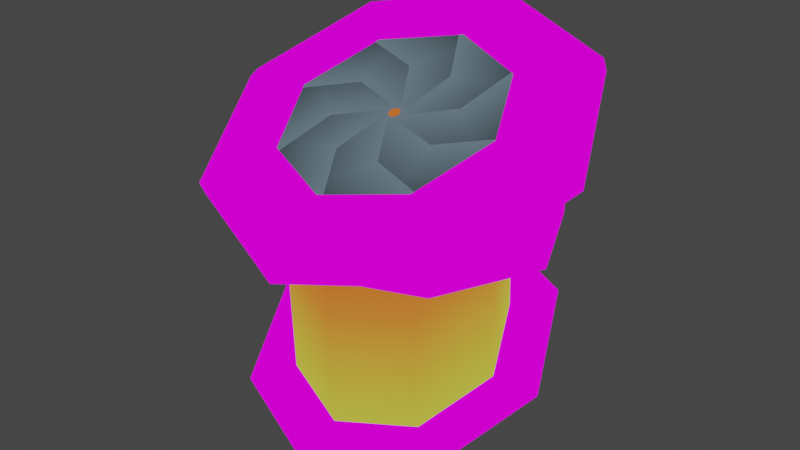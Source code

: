 # Source: glados_aperturedoor.blend  (saved by Blender 3.6.13; exported with 4.5.12 LTS)
import bpy
from mathutils import Matrix  # noqa: F401  (used for matrix-valued properties, if any)

bpy.ops.wm.read_factory_settings(use_empty=True)
scene = bpy.context.scene
scene.name = 'Scene'

# ---- collections
col_collection = bpy.data.collections.new('Collection'); scene.collection.children.link(col_collection)

# ---- images (referenced by path relative to the original .blend; pixels are not part of the script)
import os
ASSET_DIR = os.environ.get("B2B_ASSET_DIR", "")  # directory of the original .blend (textures are referenced by path, not embedded)
HERE = os.path.dirname(os.path.abspath(__file__))  # packed textures are extracted next to this script under _unpacked/

def load_image(name, relpath, width, height, colorspace="sRGB"):
    """Load a texture the original file referenced (path relative to the .blend, or extracted next to this script)."""
    p = next((c for c in (os.path.join(HERE, relpath), os.path.join(ASSET_DIR, relpath)) if relpath and os.path.exists(c)), "")
    if p:
        img = bpy.data.images.load(p, check_existing=True)
        img.name = name
    else:  # same state as the original file: an image datablock whose file is absent (Cycles renders it pink)
        img = bpy.data.images.new(name, width, height)
        img.source = "FILE"
        img.filepath = "//" + (relpath or name)
    img.colorspace_settings.name = colorspace
    return img
img_glados_aperturedoor_top_png = load_image('glados_aperturedoor_top.png', 'glados_aperturedoor_top.png', 1024, 1024, 'sRGB')
img_glados_aperturedoor_png = load_image('glados_aperturedoor.png', 'glados_aperturedoor.png', 1024, 1024, 'sRGB')

# ---- materials (node trees are filled in below, after node groups)
mat_incinerator_top = bpy.data.materials.new('incinerator_top')
mat_incinerator_top.use_transparent_shadow = False
mat_incinerator_body = bpy.data.materials.new('incinerator_body')
mat_incinerator_body.use_transparent_shadow = False
mat_incinerator_blades = bpy.data.materials.new('incinerator_blades')
mat_incinerator_blades.use_transparent_shadow = False
mat_incinerator_interior = bpy.data.materials.new('incinerator_interior')
mat_incinerator_interior.use_transparent_shadow = False

# ---- material node trees
mat_incinerator_top.use_nodes = True; mat_incinerator_top.node_tree.nodes.clear()
_N = mat_incinerator_top.node_tree.nodes; _L = mat_incinerator_top.node_tree.links
n0 = _N.new('ShaderNodeOutputMaterial'); n0.name = 'Material Output'; n0.location = (300, 300)
n1 = _N.new('ShaderNodeTexImage'); n1.name = 'Image Texture'; n1.location = (-321, 227)
n1.image = img_glados_aperturedoor_top_png
n1.extension = 'MIRROR'
_L.new(n1.outputs[0], n0.inputs[0])
n0.is_active_output = True
mat_incinerator_body.use_nodes = True; mat_incinerator_body.node_tree.nodes.clear()
_N = mat_incinerator_body.node_tree.nodes; _L = mat_incinerator_body.node_tree.links
n0 = _N.new('ShaderNodeOutputMaterial'); n0.name = 'Material Output'; n0.location = (300, 300)
n1 = _N.new('ShaderNodeTexImage'); n1.name = 'Image Texture'; n1.location = (-321, 227)
n1.image = img_glados_aperturedoor_png
n1.extension = 'MIRROR'
_L.new(n1.outputs[0], n0.inputs[0])
n0.is_active_output = True
mat_incinerator_blades.use_nodes = True; mat_incinerator_blades.node_tree.nodes.clear()
_N = mat_incinerator_blades.node_tree.nodes; _L = mat_incinerator_blades.node_tree.links
n0 = _N.new('ShaderNodeOutputMaterial'); n0.name = 'Material Output'; n0.location = (22, 189)
n1 = _N.new('ShaderNodeVertexColor'); n1.name = 'Color Attribute'; n1.location = (-236, 94)
n1.layer_name = 'Col'
_L.new(n1.outputs[0], n0.inputs[0])
n0.is_active_output = True
mat_incinerator_interior.use_nodes = True; mat_incinerator_interior.node_tree.nodes.clear()
_N = mat_incinerator_interior.node_tree.nodes; _L = mat_incinerator_interior.node_tree.links
n0 = _N.new('ShaderNodeOutputMaterial'); n0.name = 'Material Output'; n0.location = (22, 189)
n1 = _N.new('ShaderNodeVertexColor'); n1.name = 'Color Attribute'; n1.location = (-236, 94)
n1.layer_name = 'Col'
_L.new(n1.outputs[0], n0.inputs[0])
n0.is_active_output = True

# ---- world
world_world = bpy.data.worlds.new('World'); scene.world = world_world
world_world.use_nodes = True; world_world.node_tree.nodes.clear()
_N = world_world.node_tree.nodes; _L = world_world.node_tree.links
n0 = _N.new('ShaderNodeOutputWorld'); n0.name = 'World Output'; n0.location = (300, 300)
n1 = _N.new('ShaderNodeBackground'); n1.name = 'Background'; n1.location = (10, 300)
n1.inputs[0].default_value = (0.05088, 0.05088, 0.05088, 1.0)
_L.new(n1.outputs[0], n0.inputs[0])
n0.is_active_output = True
world_world.color = (0.05088, 0.05088, 0.05088)
world_world.use_sun_shadow = False
world_world.sun_shadow_jitter_overblur = 0.0

# ---- meshes
me_glados_aperturedoor = bpy.data.meshes.new('glados_aperturedoor')
me_glados_aperturedoor.from_pydata([(-0.935, -3.704e-08, 0.925), (-0.6611, -0.5992, 0.6456), (-1.603e-07, -0.8474, 0.5299), (0.6611, -0.5992, 0.6456), (0.935, 3.704e-08, 0.925), (0.6611, 0.5992, 1.204), (-2.42e-07, 0.8474, 1.32), (-0.6611, 0.5992, 1.204), (-1.45, -5.744e-08, 0.925), (-1.025, -0.9292, 0.4917), (-1.378e-07, -1.314, 0.3122), (1.025, -0.9292, 0.4917), (1.45, 5.744e-08, 0.925), (1.025, 0.9292, 1.358), (-2.645e-07, 1.314, 1.538), (-1.025, 0.9292, 1.358), (-1.6, 0.05283, 0.8117), (-1.131, -0.9725, 0.3336), (-1.312e-07, -1.397, 0.1355), (1.131, -0.9725, 0.3336), (1.6, 0.05283, 0.8117), (1.131, 1.078, 1.29), (-2.711e-07, 1.503, 1.488), (-1.131, 1.078, 1.29), (-1.6, 0.1057, 0.6984), (-1.131, -0.9197, 0.2203), (-1.312e-07, -1.344, 0.02223), (1.131, -0.9197, 0.2203), (1.6, 0.1057, 0.6984), (1.131, 1.131, 1.177), (-2.711e-07, 1.556, 1.375), (-1.131, 1.131, 1.177), (-1.35, 0.1057, -1.117), (-0.9546, -0.7595, -1.52), (-1.086e-07, -1.118, -1.687), (0.9546, -0.7595, -1.52), (1.35, 0.1057, -1.117), (0.9546, 0.9708, -0.7132), (-2.266e-07, 1.329, -0.5461), (-0.9546, 0.9708, -0.7132), (-0.935, 0.02113, 0.8797), (-0.6611, -0.5781, 0.6003), (-1.603e-07, -0.8263, 0.4845), (0.6611, -0.5781, 0.6003), (0.935, 0.02113, 0.8797), (0.6611, 0.6203, 1.159), (-2.42e-07, 0.8685, 1.275), (-0.6611, 0.6203, 1.159), (-0.935, 0.1057, -1.117), (-0.6611, -0.4935, -1.396), (-1.268e-07, -0.7417, -1.512), (0.6611, -0.4935, -1.396), (0.935, 0.1057, -1.117), (0.6611, 0.7049, -0.8372), (-2.085e-07, 0.9531, -0.7215), (-0.6611, 0.7049, -0.8372), (0.4835, -0.1607, 0.8225), (-0.2165, 0.02895, 0.9026), (1.109, 0.1319, 0.9589), (0.5297, -0.637, 0.5949), (-0.02128, -0.3045, 0.7499), (0.7568, -0.5318, 0.6494), (0.4755, 0.1993, 0.9904), (-0.1649, -0.1142, 0.8359), (0.6894, 0.8069, 1.274), (0.8814, -0.1073, 0.8419), (0.2324, -0.2253, 0.7869), (0.9583, 0.112, 0.9497), (0.1889, 0.4488, 1.107), (-0.01678, -0.1824, 0.8041), (-0.1339, 1.015, 1.371), (0.7169, 0.4927, 1.122), (0.35, -0.006612, 0.8888), (0.5985, 0.6965, 1.222), (-0.2083, 0.4415, 1.103), (0.1412, -0.1357, 0.8258), (-0.8787, 0.6353, 1.194), (0.1324, 0.8115, 1.27), (0.2625, 0.2233, 0.996), (-0.112, 0.8791, 1.307), (-0.4835, 0.1818, 0.9822), (0.2165, -0.001476, 0.8885), (-1.109, -0.1108, 0.8458), (-0.5297, 0.6624, 1.201), (0.02128, 0.3299, 1.046), (-0.7568, 0.553, 1.155), (-0.4755, -0.1782, 0.8143), (0.1649, 0.1417, 0.9552), (-0.6894, -0.7858, 0.531), (-0.8814, 0.1326, 0.9537), (-0.2324, 0.2506, 1.009), (-0.9583, -0.0909, 0.855), (-0.1889, -0.4276, 0.698), (0.01678, 0.2099, 0.987), (0.1339, -0.9943, 0.4338), (-0.7169, -0.4674, 0.674), (-0.35, 0.03197, 0.9068), (-0.5985, -0.6753, 0.5825), (0.2083, -0.4204, 0.7014), (-0.1412, 0.1632, 0.9652), (0.8787, -0.6142, 0.611), (-0.1324, -0.7862, 0.5253), (-0.2625, -0.198, 0.7996), (0.112, -0.858, 0.4973), (-1.35, 0.1057, 0.6984), (-0.9546, -0.7595, 0.295), (-1.422e-07, -1.118, 0.1279), (0.9546, -0.7595, 0.295), (1.35, 0.1057, 0.6984), (0.9546, 0.9708, 1.102), (-2.602e-07, 1.329, 1.269), (-0.9546, 0.9708, 1.102), (-1.35, 0.1057, 2.98e-08), (-0.9546, -0.7595, -7.451e-09), (0.0, -1.118, -2.98e-08), (0.9546, -0.7595, -7.451e-09), (1.35, 0.1057, 2.98e-08), (0.9546, 0.9708, 5.96e-08), (-6.231e-07, 1.329, 5.96e-08), (-0.9546, 0.9708, 5.96e-08), (0.6611, -0.5358, -0.3979), (0.935, 0.06339, -0.1185), (-0.6611, -0.5358, -0.3979), (-1.435e-07, -0.784, -0.5136), (-2.253e-07, 0.9108, 0.2767), (-0.6611, 0.6626, 0.1609), (0.6611, 0.6626, 0.1609), (-0.935, 0.06339, -0.1185)], [], [(3, 11, 12, 4), (2, 10, 11, 3), (1, 9, 10, 2), (0, 8, 9, 1), (7, 15, 8, 0), (6, 14, 15, 7), (5, 13, 14, 6), (4, 12, 13, 5), (12, 20, 21, 13), (13, 21, 22, 14), (14, 22, 23, 15), (15, 23, 16, 8), (8, 16, 17, 9), (9, 17, 18, 10), (10, 18, 19, 11), (11, 19, 20, 12), (16, 23, 31, 24), (22, 21, 29, 30), (20, 19, 27, 28), (18, 17, 25, 26), (23, 22, 30, 31), (21, 20, 28, 29), (19, 18, 26, 27), (17, 16, 24, 25), (1, 2, 42, 41), (6, 7, 47, 46), (4, 5, 45, 44), (2, 3, 43, 42), (0, 1, 41, 40), (7, 0, 40, 47), (5, 6, 46, 45), (3, 4, 44, 43), (56, 57, 60, 59), (58, 56, 59, 61), (62, 63, 66, 65), (64, 62, 65, 67), (68, 69, 72, 71), (70, 68, 71, 73), (74, 75, 78, 77), (76, 74, 77, 79), (80, 81, 84, 83), (82, 80, 83, 85), (86, 87, 90, 89), (88, 86, 89, 91), (92, 93, 96, 95), (94, 92, 95, 97), (98, 99, 102, 101), (100, 98, 101, 103), (33, 49, 50, 34), (34, 50, 51, 35), (35, 51, 52, 36), (36, 52, 53, 37), (37, 53, 54, 38), (38, 54, 55, 39), (39, 55, 48, 32), (32, 48, 49, 33), (110, 118, 119, 111), (108, 116, 117, 109), (106, 114, 115, 107), (104, 112, 113, 105), (111, 119, 112, 104), (109, 117, 118, 110), (107, 115, 116, 108), (105, 113, 114, 106), (27, 107, 108, 28), (28, 108, 109, 29), (29, 109, 110, 30), (30, 110, 111, 31), (31, 111, 104, 24), (24, 104, 105, 25), (25, 105, 106, 26), (26, 106, 107, 27), (120, 121, 52, 51), (122, 123, 50, 49), (124, 125, 55, 54), (121, 126, 53, 52), (123, 120, 51, 50), (127, 122, 49, 48), (125, 127, 48, 55), (126, 124, 54, 53), (45, 46, 124, 126), (47, 40, 127, 125), (40, 41, 122, 127), (42, 43, 120, 123), (44, 45, 126, 121), (46, 47, 125, 124), (41, 42, 123, 122), (43, 44, 121, 120)])
me_glados_aperturedoor.polygons.foreach_set('material_index', [0, 0, 0, 0, 0, 0, 0, 0, 0, 0, 0, 0, 0, 0, 0, 0, 1, 1, 1, 1, 1, 1, 1, 1, 1, 1, 1, 1, 1, 1, 1, 1, 2, 2, 2, 2, 2, 2, 2, 2, 2, 2, 2, 2, 2, 2, 2, 2, 1, 1, 1, 1, 1, 1, 1, 1, 1, 1, 1, 1, 1, 1, 1, 1, 1, 1, 1, 1, 1, 1, 1, 1, 3, 3, 3, 3, 3, 3, 3, 3, 3, 3, 3, 3, 3, 3, 3, 3])
_uv = me_glados_aperturedoor.uv_layers.new(name='UVMap')
_uv.uv.foreach_set('vector', [1.0, 1.669, 0.255, 2.312, 0.255, -1.312, 1.0, -0.6686, 1.0, -0.6686, 0.255, -1.312, 0.255, 2.312, 1.0, 1.669, 1.0, 1.669, 0.255, 2.312, 0.255, -1.312, 1.0, -0.6686, 1.0, -0.6686, 0.255, -1.312, 0.255, 2.312, 1.0, 1.669, 1.0, 1.669, 0.255, 2.312, 0.255, -1.312, 1.0, -0.6686, 1.0, -0.6686, 0.255, -1.312, 0.255, 2.312, 1.0, 1.669, 1.0, 1.669, 0.255, 2.312, 0.255, -1.312, 1.0, -0.6686, 1.0, -0.6686, 0.255, -1.312, 0.255, 2.312, 1.0, 1.669, 0.255, -1.312, 8.196e-08, -1.5, -8.196e-08, 2.5, 0.255, 2.312, 0.255, 2.312, 9.537e-08, 2.5, -9.537e-08, -1.5, 0.255, -1.312, 0.255, -1.312, 8.196e-08, -1.5, -8.196e-08, 2.5, 0.255, 2.312, 0.255, 2.312, 9.537e-08, 2.5, -9.537e-08, -1.5, 0.255, -1.312, 0.255, -1.312, 8.196e-08, -1.5, -8.196e-08, 2.5, 0.255, 2.312, 0.255, 2.312, 9.537e-08, 2.5, -9.537e-08, -1.5, 0.255, -1.312, 0.255, -1.312, 8.196e-08, -1.5, -8.196e-08, 2.5, 0.255, 2.312, 0.255, 2.312, 9.537e-08, 2.5, -9.537e-08, -1.5, 0.255, -1.312, -0.5, 0.3, 0.5, 0.3, 0.5, 0.2, -0.5, 0.2, -0.5, 0.3, 0.5, 0.3, 0.5, 0.2, -0.5, 0.2, -0.5, 0.3, 0.5, 0.3, 0.5, 0.2, -0.5, 0.2, -0.5, 0.3, 0.5, 0.3, 0.5, 0.2, -0.5, 0.2, 0.5, 0.3, -0.5, 0.3, -0.5, 0.2, 0.5, 0.2, 0.5, 0.3, -0.5, 0.3, -0.5, 0.2, 0.5, 0.2, 0.5, 0.3, -0.5, 0.3, -0.5, 0.2, 0.5, 0.2, 0.5, 0.3, -0.5, 0.3, -0.5, 0.2, 0.5, 0.2, 0.0, 0.1, 1.0, 0.1, 1.0, 0.05, 5.96e-08, 0.05, 1.0, 0.1, 5.96e-08, 0.1, -5.96e-08, 0.05, 1.0, 0.05, 1.0, 0.1, 5.96e-08, 0.1, -5.96e-08, 0.05, 1.0, 0.05, 1.0, 0.1, 5.96e-08, 0.1, -5.96e-08, 0.05, 1.0, 0.05, 1.0, 0.1, 5.96e-08, 0.1, -5.96e-08, 0.05, 1.0, 0.05, 0.0, 0.1, 1.0, 0.1, 1.0, 0.05, 5.96e-08, 0.05, 0.0, 0.1, 1.0, 0.1, 1.0, 0.05, 0.0, 0.05, 0.0, 0.1, 1.0, 0.1, 1.0, 0.05, 0.0, 0.05, 0.9298, -1.859, 0.8883, -4.04, 0.6231, -2.93, 0.3496, -1.294, 0.8872, -6.157, 0.9398, -7.623, 0.3463, -8.212, 0.3404, -7.989, 0.9298, -1.859, 0.8883, -4.04, 0.6231, -2.93, 0.3496, -1.294, 0.8872, -6.157, 0.9398, -7.623, 0.3463, -8.212, 0.3404, -7.989, 0.9298, -1.859, 0.8883, -4.04, 0.6231, -2.93, 0.3496, -1.294, 0.8872, -6.157, 0.9398, -7.623, 0.3463, -8.212, 0.3404, -7.989, 0.9298, -1.859, 0.8883, -4.04, 0.6231, -2.93, 0.3496, -1.294, 0.8872, -6.157, 0.9398, -7.623, 0.3463, -8.212, 0.3404, -7.989, 0.9298, -1.859, 0.8883, -4.04, 0.6231, -2.93, 0.3496, -1.294, 0.8872, -6.157, 0.9398, -7.623, 0.3463, -8.212, 0.3404, -7.989, 0.9298, -1.859, 0.8883, -4.04, 0.6231, -2.93, 0.3496, -1.294, 0.8872, -6.157, 0.9398, -7.623, 0.3463, -8.212, 0.3404, -7.989, 0.9298, -1.859, 0.8883, -4.04, 0.6231, -2.93, 0.3496, -1.294, 0.8872, -6.157, 0.9398, -7.623, 0.3463, -8.212, 0.3404, -7.989, 0.9298, -1.859, 0.8883, -4.04, 0.6231, -2.93, 0.3496, -1.294, 0.8872, -6.157, 0.9398, -7.623, 0.3463, -8.212, 0.3404, -7.989, -0.5, 0.1, -0.35, 0.285, 0.35, 0.285, 0.5, 0.1, 0.5, 0.1, 0.35, 0.285, -0.35, 0.285, -0.5, 0.1, -0.5, 0.1, -0.35, 0.285, 0.35, 0.285, 0.5, 0.1, 0.5, 0.1, 0.35, 0.285, -0.35, 0.285, -0.5, 0.1, -0.5, 0.1, -0.35, 0.285, 0.35, 0.285, 0.5, 0.1, 0.5, 0.1, 0.35, 0.285, -0.35, 0.285, -0.5, 0.1, -0.5, 0.1, -0.35, 0.285, 0.35, 0.285, 0.5, 0.1, 0.5, 0.1, 0.35, 0.285, -0.35, 0.285, -0.5, 0.1, 0.0, 1.0, 0.0, 1.907e-07, 1.0, 0.09294, 1.0, 1.0, 0.0, 1.0, 0.0, 0.3152, 1.0, 0.09294, 1.0, 1.0, 0.0, 1.0, 0.0, 0.6295, 1.0, 0.5375, 1.0, 1.0, 0.0, 1.0, 0.0, 0.3152, 1.0, 0.5375, 1.0, 1.0, 1.0, 1.0, 1.0, 0.09294, 0.0, 0.3152, 0.0, 1.0, 1.0, 1.0, 1.0, 0.09294, 0.0, -1.907e-07, 0.0, 1.0, 1.0, 1.0, 1.0, 0.5375, 0.0, 0.3152, 0.0, 1.0, 1.0, 1.0, 1.0, 0.5375, 0.0, 0.6295, 0.0, 1.0, 0.5, 5.96e-08, 0.45, 0.15, -0.45, 0.15, -0.5, -5.96e-08, -0.5, 5.96e-08, -0.45, 0.15, 0.45, 0.15, 0.5, -5.96e-08, 0.5, 5.96e-08, 0.45, 0.15, -0.45, 0.15, -0.5, -5.96e-08, -0.5, 5.96e-08, -0.45, 0.15, 0.45, 0.15, 0.5, -5.96e-08, 0.5, 5.96e-08, 0.45, 0.15, -0.45, 0.15, -0.5, -5.96e-08, -0.5, 5.96e-08, -0.45, 0.15, 0.45, 0.15, 0.5, -5.96e-08, 0.5, 5.96e-08, 0.45, 0.15, -0.45, 0.15, -0.5, -5.96e-08, -0.5, 5.96e-08, -0.45, 0.15, 0.45, 0.15, 0.5, -5.96e-08, 1.0, 1.669, 1.0, -0.6686, 1.0, -0.6686, 1.0, 1.669, 1.0, 1.669, 1.0, -0.6686, 1.0, -0.6686, 1.0, 1.669, 1.0, -0.6686, 1.0, 1.669, 1.0, 1.669, 1.0, -0.6686, 1.0, -0.6686, 1.0, 1.669, 1.0, 1.669, 1.0, -0.6686, 1.0, -0.6686, 1.0, 1.669, 1.0, 1.669, 1.0, -0.6686, 1.0, -0.6686, 1.0, 1.669, 1.0, 1.669, 1.0, -0.6686, 1.0, 1.669, 1.0, -0.6686, 1.0, -0.6686, 1.0, 1.669, 1.0, 1.669, 1.0, -0.6686, 1.0, -0.6686, 1.0, 1.669, 1.0, 1.669, 1.0, -0.6686, 1.0, -0.6686, 1.0, 1.669, 1.0, 1.669, 1.0, -0.6686, 1.0, -0.6686, 1.0, 1.669, 1.0, -0.6686, 1.0, 1.669, 1.0, 1.669, 1.0, -0.6686, 1.0, -0.6686, 1.0, 1.669, 1.0, 1.669, 1.0, -0.6686, 1.0, -0.6686, 1.0, 1.669, 1.0, 1.669, 1.0, -0.6686, 1.0, -0.6686, 1.0, 1.669, 1.0, 1.669, 1.0, -0.6686, 1.0, 1.669, 1.0, -0.6686, 1.0, -0.6686, 1.0, 1.669, 1.0, 1.669, 1.0, -0.6686, 1.0, -0.6686, 1.0, 1.669])
_ca = me_glados_aperturedoor.color_attributes.new('Col', 'BYTE_COLOR', 'CORNER')
_ca.data.foreach_set('color', [1.0, 1.0, 1.0, 1.0, 1.0, 1.0, 1.0, 1.0, 1.0, 1.0, 1.0, 1.0, 1.0, 1.0, 1.0, 1.0, 1.0, 1.0, 1.0, 1.0, 1.0, 1.0, 1.0, 1.0, 1.0, 1.0, 1.0, 1.0, 1.0, 1.0, 1.0, 1.0, 1.0, 1.0, 1.0, 1.0, 1.0, 1.0, 1.0, 1.0, 1.0, 1.0, 1.0, 1.0, 1.0, 1.0, 1.0, 1.0, 1.0, 1.0, 1.0, 1.0, 1.0, 1.0, 1.0, 1.0, 1.0, 1.0, 1.0, 1.0, 1.0, 1.0, 1.0, 1.0, 1.0, 1.0, 1.0, 1.0, 1.0, 1.0, 1.0, 1.0, 1.0, 1.0, 1.0, 1.0, 1.0, 1.0, 1.0, 1.0, 1.0, 1.0, 1.0, 1.0, 1.0, 1.0, 1.0, 1.0, 1.0, 1.0, 1.0, 1.0, 1.0, 1.0, 1.0, 1.0, 1.0, 1.0, 1.0, 1.0, 1.0, 1.0, 1.0, 1.0, 1.0, 1.0, 1.0, 1.0, 1.0, 1.0, 1.0, 1.0, 1.0, 1.0, 1.0, 1.0, 1.0, 1.0, 1.0, 1.0, 1.0, 1.0, 1.0, 1.0, 1.0, 1.0, 1.0, 1.0, 1.0, 1.0, 1.0, 1.0, 1.0, 1.0, 1.0, 1.0, 1.0, 1.0, 1.0, 1.0, 1.0, 1.0, 1.0, 1.0, 1.0, 1.0, 1.0, 1.0, 1.0, 1.0, 1.0, 1.0, 1.0, 1.0, 1.0, 1.0, 1.0, 1.0, 1.0, 1.0, 1.0, 1.0, 1.0, 1.0, 1.0, 1.0, 1.0, 1.0, 1.0, 1.0, 1.0, 1.0, 1.0, 1.0, 1.0, 1.0, 1.0, 1.0, 1.0, 1.0, 1.0, 1.0, 1.0, 1.0, 1.0, 1.0, 1.0, 1.0, 1.0, 1.0, 1.0, 1.0, 1.0, 1.0, 1.0, 1.0, 1.0, 1.0, 1.0, 1.0, 1.0, 1.0, 1.0, 1.0, 1.0, 1.0, 1.0, 1.0, 1.0, 1.0, 1.0, 1.0, 1.0, 1.0, 1.0, 1.0, 1.0, 1.0, 1.0, 1.0, 1.0, 1.0, 1.0, 1.0, 1.0, 1.0, 1.0, 1.0, 1.0, 1.0, 1.0, 1.0, 1.0, 1.0, 1.0, 1.0, 1.0, 1.0, 1.0, 1.0, 1.0, 1.0, 1.0, 1.0, 1.0, 1.0, 1.0, 1.0, 1.0, 1.0, 1.0, 1.0, 1.0, 1.0, 1.0, 1.0, 1.0, 1.0, 1.0, 1.0, 1.0, 1.0, 1.0, 1.0, 1.0, 1.0, 1.0, 1.0, 1.0, 1.0, 1.0, 1.0, 1.0, 1.0, 1.0, 1.0, 1.0, 1.0, 1.0, 1.0, 1.0, 1.0, 1.0, 1.0, 1.0, 1.0, 1.0, 1.0, 1.0, 1.0, 1.0, 1.0, 1.0, 1.0, 1.0, 1.0, 1.0, 1.0, 1.0, 1.0, 1.0, 1.0, 1.0, 1.0, 1.0, 1.0, 1.0, 1.0, 1.0, 1.0, 1.0, 1.0, 1.0, 1.0, 1.0, 1.0, 1.0, 1.0, 1.0, 1.0, 1.0, 1.0, 1.0, 1.0, 1.0, 1.0, 1.0, 1.0, 1.0, 1.0, 1.0, 1.0, 1.0, 1.0, 1.0, 1.0, 1.0, 1.0, 1.0, 1.0, 1.0, 1.0, 1.0, 1.0, 1.0, 1.0, 1.0, 1.0, 1.0, 1.0, 1.0, 1.0, 1.0, 1.0, 1.0, 1.0, 1.0, 1.0, 1.0, 1.0, 1.0, 1.0, 1.0, 1.0, 1.0, 1.0, 1.0, 1.0, 1.0, 1.0, 1.0, 1.0, 1.0, 1.0, 1.0, 1.0, 1.0, 1.0, 1.0, 1.0, 1.0, 1.0, 1.0, 1.0, 1.0, 1.0, 1.0, 1.0, 1.0, 1.0, 1.0, 1.0, 1.0, 1.0, 1.0, 1.0, 1.0, 1.0, 1.0, 1.0, 1.0, 1.0, 1.0, 1.0, 1.0, 1.0, 1.0, 1.0, 1.0, 1.0, 1.0, 1.0, 1.0, 1.0, 1.0, 1.0, 1.0, 1.0, 1.0, 1.0, 1.0, 1.0, 1.0, 1.0, 1.0, 1.0, 1.0, 1.0, 1.0, 1.0, 1.0, 1.0, 1.0, 1.0, 1.0, 1.0, 1.0, 1.0, 1.0, 1.0, 1.0, 1.0, 1.0, 1.0, 1.0, 1.0, 1.0, 1.0, 1.0, 1.0, 1.0, 1.0, 1.0, 1.0, 1.0, 1.0, 1.0, 1.0, 1.0, 1.0, 1.0, 1.0, 1.0, 1.0, 1.0, 1.0, 1.0, 1.0, 1.0, 1.0, 1.0, 1.0, 1.0, 1.0, 1.0, 1.0, 1.0, 1.0, 1.0, 1.0, 1.0, 1.0, 1.0, 1.0, 1.0, 1.0, 1.0, 1.0, 1.0, 1.0, 1.0, 1.0, 1.0, 1.0, 1.0, 1.0, 1.0, 1.0, 1.0, 1.0, 1.0, 1.0, 1.0, 1.0, 1.0, 1.0, 1.0, 1.0, 1.0, 1.0, 1.0, 1.0, 0.1046, 0.1529, 0.1878, 1.0, 0.1022, 0.1441, 0.1845, 1.0, 0.07036, 0.09759, 0.1195, 1.0, 0.04092, 0.05613, 0.06848, 1.0, 0.1022, 0.15, 0.1746, 1.0, 0.1046, 0.1529, 0.1878, 1.0, 0.04092, 0.05613, 0.06848, 1.0, 0.03955, 0.05613, 0.06848, 1.0, 0.1046, 0.1529, 0.1878, 1.0, 0.1022, 0.1441, 0.1845, 1.0, 0.07036, 0.09759, 0.1195, 1.0, 0.04092, 0.05613, 0.06848, 1.0, 0.1022, 0.15, 0.1746, 1.0, 0.1046, 0.1529, 0.1878, 1.0, 0.04092, 0.05613, 0.06848, 1.0, 0.03955, 0.05613, 0.06848, 1.0, 0.1046, 0.1529, 0.1878, 1.0, 0.1022, 0.1441, 0.1845, 1.0, 0.07036, 0.09759, 0.1195, 1.0, 0.04092, 0.05613, 0.06848, 1.0, 0.1022, 0.15, 0.1746, 1.0, 0.1046, 0.1529, 0.1878, 1.0, 0.04092, 0.05613, 0.06848, 1.0, 0.03955, 0.05613, 0.06848, 1.0, 0.1046, 0.1529, 0.1878, 1.0, 0.1022, 0.1441, 0.1845, 1.0, 0.07036, 0.09759, 0.1195, 1.0, 0.04092, 0.05613, 0.06848, 1.0, 0.1022, 0.15, 0.1746, 1.0, 0.1046, 0.1529, 0.1878, 1.0, 0.04092, 0.05613, 0.06848, 1.0, 0.03955, 0.05613, 0.06848, 1.0, 0.1046, 0.1529, 0.1878, 1.0, 0.1022, 0.1441, 0.1845, 1.0, 0.07036, 0.09759, 0.1195, 1.0, 0.04092, 0.05613, 0.06848, 1.0, 0.1022, 0.15, 0.1746, 1.0, 0.1046, 0.1529, 0.1878, 1.0, 0.04092, 0.05613, 0.06848, 1.0, 0.03955, 0.05613, 0.06848, 1.0, 0.1046, 0.1529, 0.1878, 1.0, 0.1022, 0.1441, 0.1845, 1.0, 0.07036, 0.09759, 0.1195, 1.0, 0.04092, 0.05613, 0.06848, 1.0, 0.1022, 0.15, 0.1746, 1.0, 0.1046, 0.1529, 0.1878, 1.0, 0.04092, 0.05613, 0.06848, 1.0, 0.03955, 0.05613, 0.06848, 1.0, 0.1046, 0.1529, 0.1878, 1.0, 0.1022, 0.1441, 0.1845, 1.0, 0.07036, 0.09759, 0.1195, 1.0, 0.04092, 0.05613, 0.06848, 1.0, 0.1022, 0.15, 0.1746, 1.0, 0.1046, 0.1529, 0.1878, 1.0, 0.04092, 0.05613, 0.06848, 1.0, 0.03955, 0.05613, 0.06848, 1.0, 0.1046, 0.1529, 0.1878, 1.0, 0.1022, 0.1441, 0.1845, 1.0, 0.07036, 0.09759, 0.1195, 1.0, 0.04092, 0.05613, 0.06848, 1.0, 0.1022, 0.15, 0.1746, 1.0, 0.1046, 0.1529, 0.1878, 1.0, 0.04092, 0.05613, 0.06848, 1.0, 0.03955, 0.05613, 0.06848, 1.0, 1.0, 1.0, 1.0, 1.0, 0.491, 0.491, 0.117, 1.0, 0.491, 0.491, 0.117, 1.0, 1.0, 1.0, 1.0, 1.0, 1.0, 1.0, 1.0, 1.0, 0.491, 0.491, 0.117, 1.0, 0.491, 0.491, 0.117, 1.0, 1.0, 1.0, 1.0, 1.0, 1.0, 1.0, 1.0, 1.0, 0.491, 0.491, 0.117, 1.0, 0.491, 0.491, 0.117, 1.0, 1.0, 1.0, 1.0, 1.0, 1.0, 1.0, 1.0, 1.0, 0.491, 0.491, 0.117, 1.0, 0.491, 0.491, 0.117, 1.0, 1.0, 1.0, 1.0, 1.0, 1.0, 1.0, 1.0, 1.0, 0.491, 0.491, 0.117, 1.0, 0.491, 0.491, 0.117, 1.0, 1.0, 1.0, 1.0, 1.0, 1.0, 1.0, 1.0, 1.0, 0.491, 0.491, 0.117, 1.0, 0.491, 0.491, 0.117, 1.0, 1.0, 1.0, 1.0, 1.0, 1.0, 1.0, 1.0, 1.0, 0.491, 0.491, 0.117, 1.0, 0.491, 0.491, 0.117, 1.0, 1.0, 1.0, 1.0, 1.0, 1.0, 1.0, 1.0, 1.0, 0.491, 0.491, 0.117, 1.0, 0.491, 0.491, 0.117, 1.0, 1.0, 1.0, 1.0, 1.0, 1.0, 1.0, 1.0, 1.0, 1.0, 1.0, 1.0, 1.0, 1.0, 1.0, 1.0, 1.0, 1.0, 1.0, 1.0, 1.0, 1.0, 1.0, 1.0, 1.0, 1.0, 1.0, 1.0, 1.0, 1.0, 1.0, 1.0, 1.0, 1.0, 1.0, 1.0, 1.0, 1.0, 1.0, 1.0, 1.0, 1.0, 1.0, 1.0, 1.0, 1.0, 1.0, 1.0, 1.0, 1.0, 1.0, 1.0, 1.0, 1.0, 1.0, 1.0, 1.0, 1.0, 1.0, 1.0, 1.0, 1.0, 1.0, 1.0, 1.0, 1.0, 1.0, 1.0, 1.0, 1.0, 1.0, 1.0, 1.0, 1.0, 1.0, 1.0, 1.0, 1.0, 1.0, 1.0, 1.0, 1.0, 1.0, 1.0, 1.0, 1.0, 1.0, 1.0, 1.0, 1.0, 1.0, 1.0, 1.0, 1.0, 1.0, 1.0, 1.0, 1.0, 1.0, 1.0, 1.0, 1.0, 1.0, 1.0, 1.0, 1.0, 1.0, 1.0, 1.0, 1.0, 1.0, 1.0, 1.0, 1.0, 1.0, 1.0, 1.0, 1.0, 1.0, 1.0, 1.0, 1.0, 1.0, 1.0, 1.0, 1.0, 1.0, 1.0, 1.0, 1.0, 1.0, 1.0, 1.0, 1.0, 1.0, 1.0, 1.0, 1.0, 1.0, 1.0, 1.0, 1.0, 1.0, 1.0, 1.0, 1.0, 1.0, 1.0, 1.0, 1.0, 1.0, 1.0, 1.0, 1.0, 1.0, 1.0, 1.0, 1.0, 1.0, 1.0, 1.0, 1.0, 1.0, 1.0, 1.0, 1.0, 1.0, 1.0, 1.0, 1.0, 1.0, 1.0, 1.0, 1.0, 1.0, 1.0, 1.0, 1.0, 1.0, 1.0, 1.0, 1.0, 1.0, 1.0, 1.0, 1.0, 1.0, 1.0, 1.0, 1.0, 1.0, 1.0, 1.0, 1.0, 1.0, 1.0, 1.0, 1.0, 1.0, 1.0, 1.0, 1.0, 1.0, 1.0, 1.0, 1.0, 1.0, 1.0, 1.0, 1.0, 1.0, 1.0, 1.0, 1.0, 1.0, 1.0, 1.0, 1.0, 1.0, 1.0, 1.0, 1.0, 1.0, 1.0, 1.0, 1.0, 1.0, 1.0, 1.0, 1.0, 1.0, 1.0, 1.0, 1.0, 1.0, 1.0, 1.0, 1.0, 1.0, 1.0, 1.0, 1.0, 1.0, 1.0, 1.0, 1.0, 1.0, 1.0, 1.0, 1.0, 1.0, 1.0, 1.0, 1.0, 1.0, 1.0, 1.0, 1.0, 1.0, 1.0, 1.0, 0.5906, 0.1812, 0.02732, 1.0, 0.5906, 0.1812, 0.02732, 1.0, 0.491, 0.491, 0.04971, 1.0, 0.491, 0.491, 0.04971, 1.0, 0.5906, 0.1812, 0.02732, 1.0, 0.5906, 0.1812, 0.02732, 1.0, 0.491, 0.491, 0.04971, 1.0, 0.491, 0.491, 0.04971, 1.0, 0.5906, 0.1812, 0.02732, 1.0, 0.5906, 0.1812, 0.02732, 1.0, 0.491, 0.491, 0.04971, 1.0, 0.491, 0.491, 0.04971, 1.0, 0.5906, 0.1812, 0.02732, 1.0, 0.5906, 0.1812, 0.02732, 1.0, 0.491, 0.491, 0.04971, 1.0, 0.491, 0.491, 0.04971, 1.0, 0.5906, 0.1812, 0.02732, 1.0, 0.5906, 0.1812, 0.02732, 1.0, 0.491, 0.491, 0.04971, 1.0, 0.491, 0.491, 0.04971, 1.0, 0.5906, 0.1812, 0.02732, 1.0, 0.5906, 0.1812, 0.02732, 1.0, 0.491, 0.491, 0.04971, 1.0, 0.491, 0.491, 0.04971, 1.0, 0.5906, 0.1812, 0.02732, 1.0, 0.5906, 0.1812, 0.02732, 1.0, 0.491, 0.491, 0.04971, 1.0, 0.491, 0.491, 0.04971, 1.0, 0.5906, 0.1812, 0.02732, 1.0, 0.5906, 0.1812, 0.02732, 1.0, 0.491, 0.491, 0.04971, 1.0, 0.491, 0.491, 0.04971, 1.0, 0.6939, 0.0319, 0.01161, 1.0, 0.6939, 0.0319, 0.01161, 1.0, 0.5906, 0.1812, 0.02732, 1.0, 0.5906, 0.1812, 0.02732, 1.0, 0.6939, 0.0319, 0.01161, 1.0, 0.6939, 0.0319, 0.01161, 1.0, 0.5906, 0.1812, 0.02732, 1.0, 0.5906, 0.1812, 0.02732, 1.0, 0.6939, 0.0319, 0.01161, 1.0, 0.6939, 0.0319, 0.01161, 1.0, 0.5906, 0.1812, 0.02732, 1.0, 0.5906, 0.1812, 0.02732, 1.0, 0.6939, 0.0319, 0.01161, 1.0, 0.6939, 0.0319, 0.01161, 1.0, 0.5906, 0.1812, 0.02732, 1.0, 0.5906, 0.1812, 0.02732, 1.0, 0.6939, 0.0319, 0.01161, 1.0, 0.6939, 0.0319, 0.01161, 1.0, 0.5906, 0.1812, 0.02732, 1.0, 0.5906, 0.1812, 0.02732, 1.0, 0.6939, 0.0319, 0.01161, 1.0, 0.6939, 0.0319, 0.01161, 1.0, 0.5906, 0.1812, 0.02732, 1.0, 0.5906, 0.1812, 0.02732, 1.0, 0.6939, 0.0319, 0.01161, 1.0, 0.6939, 0.0319, 0.01161, 1.0, 0.5906, 0.1812, 0.02732, 1.0, 0.5906, 0.1812, 0.02732, 1.0, 0.6939, 0.0319, 0.01161, 1.0, 0.6939, 0.0319, 0.01161, 1.0, 0.5906, 0.1812, 0.02732, 1.0, 0.5906, 0.1812, 0.02732, 1.0])
me_glados_aperturedoor.materials.append(mat_incinerator_top)
me_glados_aperturedoor.materials.append(mat_incinerator_body)
me_glados_aperturedoor.materials.append(mat_incinerator_blades)
me_glados_aperturedoor.materials.append(mat_incinerator_interior)
me_glados_aperturedoor.update()
arm_armature = bpy.data.armatures.new('Armature')  # bones are not reproduced

# ---- objects
ob_armature = bpy.data.objects.new('Armature', arm_armature)
ob_glados_aperturedoor = bpy.data.objects.new('glados_aperturedoor', me_glados_aperturedoor)

# ---- transforms, parenting, visibility, modifiers, constraints
ob_armature.location = (0.0, 0.0, 0.0)
ob_glados_aperturedoor.parent = ob_armature
ob_glados_aperturedoor.location = (0.0, -1.323e-23, 0.0)
_vg = ob_glados_aperturedoor.vertex_groups.new(name='blade1')
_vg.add([98, 99, 100, 101, 102, 103], 1.0, 'REPLACE')
_vg = ob_glados_aperturedoor.vertex_groups.new(name='blade2')
_vg.add([56, 57, 58, 59, 60, 61], 1.0, 'REPLACE')
_vg = ob_glados_aperturedoor.vertex_groups.new(name='blade3')
_vg.add([62, 63, 64, 65, 66, 67], 1.0, 'REPLACE')
_vg = ob_glados_aperturedoor.vertex_groups.new(name='blade4')
_vg.add([68, 69, 70, 71, 72, 73], 1.0, 'REPLACE')
_vg = ob_glados_aperturedoor.vertex_groups.new(name='blade5')
_vg.add([74, 75, 76, 77, 78, 79], 1.0, 'REPLACE')
_vg = ob_glados_aperturedoor.vertex_groups.new(name='blade6')
_vg.add([80, 81, 82, 83, 84, 85], 1.0, 'REPLACE')
_vg = ob_glados_aperturedoor.vertex_groups.new(name='blade7')
_vg.add([86, 87, 88, 89, 90, 91], 1.0, 'REPLACE')
_vg = ob_glados_aperturedoor.vertex_groups.new(name='blade8')
_vg.add([92, 93, 94, 95, 96, 97], 1.0, 'REPLACE')
_m = ob_glados_aperturedoor.modifiers.new('Armature', 'ARMATURE')
_m.object = ob_armature

# ---- collection membership
col_collection.objects.link(ob_armature)
col_collection.objects.link(ob_glados_aperturedoor)

# ---- scene / render settings (as saved in the file)
scene.frame_start = 1; scene.frame_end = 250; scene.frame_set(1)
scene.render.engine = 'BLENDER_EEVEE_NEXT'
scene.cycles.sampling_pattern = 'TABULATED_SOBOL'
scene.view_settings.view_transform = 'Filmic'
bpy.context.view_layer.update()

# ---- added for rendering (the .blend has no active camera and no usable light): camera, sun
cam_auto = bpy.data.cameras.new('AutoCamera')
cam_auto.lens = 50.0
cam_auto.sensor_width = 36.0
cam_auto.clip_end = 1000.0
ob_auto_camera = bpy.data.objects.new('AutoCamera', cam_auto)
scene.collection.objects.link(ob_auto_camera)
ob_auto_camera.location = (5.01337, -5.93681, 3.93601)
ob_auto_camera.rotation_euler = (1.09748, -7.21219e-08, 0.694738)
scene.camera = ob_auto_camera
light_auto_sun = bpy.data.lights.new('AutoSun', 'SUN')
light_auto_sun.energy = 3.0
light_auto_sun.angle = 0.0523599
ob_auto_sun = bpy.data.objects.new('AutoSun', light_auto_sun)
scene.collection.objects.link(ob_auto_sun)
ob_auto_sun.rotation_euler = (0.872665, 0.174533, 0.523599)
bpy.context.view_layer.update()
